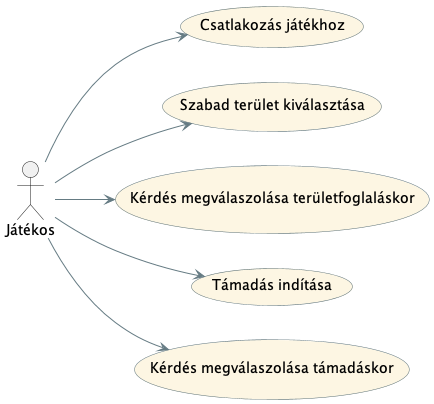

The diagram above was rendered by PlantUML. Its source (embedded in the PNG):
@startuml uml1
left to right direction
skinparam packageStyle rectangle
skinparam usecase {
  BackgroundColor #FDF6E3
  BorderColor #586e75
  ArrowColor #657b83
  ActorBorderColor #657b83
  ActorFontColor black
}

actor "Játékos" as Player

Player --> (Csatlakozás játékhoz)
Player --> (Szabad terület kiválasztása)
Player --> (Kérdés megválaszolása területfoglaláskor)
Player --> (Támadás indítása)
Player --> (Kérdés megválaszolása támadáskor)

@enduml